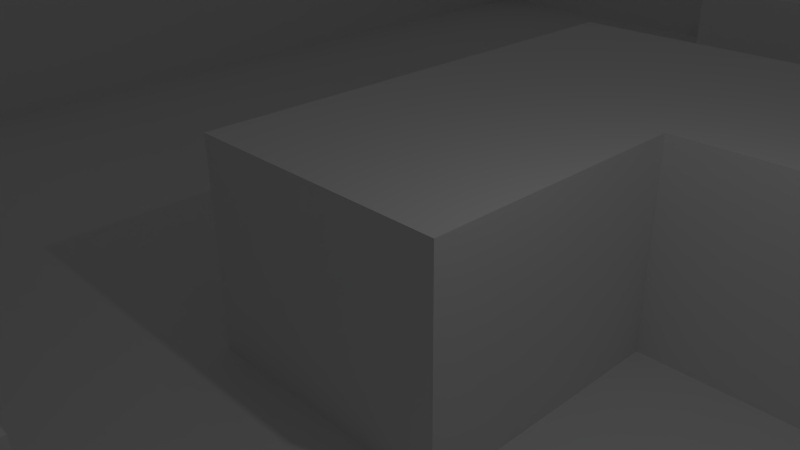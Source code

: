 # Source: level_one.blend  (saved by Blender 2.67.0; exported with 4.5.12 LTS)
import bpy
from mathutils import Matrix  # noqa: F401  (used for matrix-valued properties, if any)

bpy.ops.wm.read_factory_settings(use_empty=True)
scene = bpy.context.scene
scene.name = 'Scene'

# ---- collections
col_collection_1 = bpy.data.collections.new('Collection 1'); scene.collection.children.link(col_collection_1)

# ---- world
world_world = bpy.data.worlds.new('World'); scene.world = world_world
world_world.color = (0.05088, 0.05088, 0.05088)
world_world.use_sun_shadow = False
world_world.sun_shadow_jitter_overblur = 0.0
world_world.cycles.sampling_method = 'MANUAL'
world_world.cycles.sample_map_resolution = 256

# ---- cameras
cam_camera = bpy.data.cameras.new('Camera')
cam_camera.clip_end = 100.0
cam_camera.lens = 35.0
cam_camera.sensor_width = 32.0
cam_camera.sensor_height = 18.0
cam_camera.ortho_scale = 7.314
cam_camera.dof.focus_distance = 0.0
cam_camera.dof.aperture_fstop = 128.0

# ---- lights
light_lamp = bpy.data.lights.new('Lamp', 'POINT')
light_lamp.transmission_factor = 0.0
light_lamp.cutoff_distance = 30.0
light_lamp.energy = 100.0
light_lamp.shadow_buffer_clip_start = 1.001
light_lamp.shadow_soft_size = 0.1
light_lamp.shadow_maximum_resolution = 0.006
light_lamp.use_absolute_resolution = True
light_lamp.cycles.use_multiple_importance_sampling = False

# ---- meshes
me_plane_001 = bpy.data.meshes.new('Plane.001')
me_plane_001.from_pydata([(5.38, -4.787, 0.0), (-4.62, -4.787, 0.0), (5.38, 5.213, 0.0), (-4.62, 5.213, 0.0), (4.38, -4.787, 0.0), (3.38, -4.787, 0.0), (2.38, -4.787, 0.0), (1.38, -4.787, 0.0), (0.3795, -4.787, 0.0), (-0.6205, -4.787, 0.0), (-1.62, -4.787, 0.0), (-2.62, -4.787, 0.0), (-3.62, -4.787, 0.0), (4.38, 5.213, 0.0), (3.38, 5.213, 0.0), (2.38, 5.213, 0.0), (1.38, 5.213, 0.0), (0.3795, 5.213, 0.0), (-0.6205, 5.213, 0.0), (-1.62, 5.213, 0.0), (-2.62, 5.213, 0.0), (-3.62, 5.213, 0.0), (5.38, -3.787, 0.0), (5.38, -2.787, 0.0), (5.38, -1.787, 0.0), (5.38, -0.7872, 0.0), (5.38, 0.2128, 0.0), (5.38, 1.213, 0.0), (5.38, 2.213, 0.0), (5.38, 3.213, 0.0), (5.38, 4.213, 0.0), (-4.62, 4.213, 0.0), (-4.62, 3.213, 0.0), (-4.62, 2.213, 0.0), (-4.62, 1.213, 0.0), (-4.62, 0.2128, 0.0), (-4.62, -0.7872, 0.0), (-4.62, -1.787, 0.0), (-4.62, -2.787, 0.0), (-4.62, -3.787, 0.0), (-3.62, -3.804, 0.0), (-3.62, -2.804, 0.0), (-3.62, 0.2128, 0.0), (-3.62, 1.213, 0.0), (-3.62, 2.213, 0.0), (-3.62, 3.213, 0.0), (-3.62, 4.213, 0.0), (-2.62, -3.804, 0.0), (-2.62, -2.804, 0.0), (-2.62, -1.787, 0.0), (-2.62, -0.7872, 0.0), (-1.62, -3.787, 0.0), (-1.62, -2.787, 0.0), (-1.62, -1.787, 0.0), (-1.62, -0.7872, 0.0), (-0.6205, -3.787, 0.0), (-0.6205, -2.787, 0.0), (-0.6205, -1.787, 0.0), (-0.6205, -0.7872, 0.0), (-0.6205, 0.2128, 0.0), (-0.6205, 1.213, 0.0), (-0.6205, 2.213, 0.0), (-0.6205, 3.213, 0.0), (-0.6205, 4.213, 0.0), (0.3795, -3.787, 0.0), (0.3795, -2.787, 0.0), (0.3795, -1.787, 0.0), (0.3795, -0.7872, 0.0), (0.3795, 0.2128, 0.0), (0.3795, 1.213, 0.0), (0.3795, 2.213, 0.0), (0.3795, 3.213, 0.0), (0.3795, 4.213, 0.0), (1.38, -3.787, 0.0), (1.38, -2.787, 0.0), (1.38, -1.787, 0.0), (1.38, 1.213, 0.0), (1.38, 2.213, 0.0), (1.38, 3.213, 0.0), (1.38, 4.213, 0.0), (2.38, -3.787, 0.0), (2.38, -2.787, 0.0), (2.38, -1.787, 0.0), (2.38, 1.213, 0.0), (2.38, 2.213, 0.0), (2.38, 3.213, 0.0), (2.38, 4.213, 0.0), (3.38, -3.787, 0.0), (3.38, -2.787, 0.0), (3.38, -1.787, 0.0), (3.38, 1.213, 0.0), (3.38, 2.213, 0.0), (4.38, -3.787, 0.0), (4.38, -2.787, 0.0), (4.38, -1.787, 0.0), (4.38, -0.7872, 0.0), (4.38, 0.2128, 0.0), (4.38, 1.213, 0.0), (4.38, 2.213, 0.0), (5.38, 5.213, -0.8), (4.38, 5.213, -0.8), (3.38, 5.213, -0.8), (2.38, 5.213, -0.8), (-0.6205, 5.213, -0.8), (-1.62, 5.213, -0.8), (-2.62, 5.213, -0.8), (-3.62, 5.213, -0.8), (5.38, 2.213, -0.8), (5.38, 3.213, -0.8), (5.38, 4.213, -0.8), (-4.62, 0.2128, -0.8), (-4.62, -0.7872, -0.8), (-4.62, -1.787, -0.8), (-4.62, -2.787, -0.8), (-3.62, -3.804, -0.8), (-3.62, -2.804, -0.8), (-3.62, -1.787, -0.8), (-3.62, -0.7872, -0.8), (-3.62, 0.2128, -0.8), (-3.62, 1.213, -0.8), (-3.62, 2.213, -0.8), (-3.62, 3.213, -0.8), (-3.62, 4.213, -0.8), (-2.62, -3.804, -0.8), (-2.62, -2.804, -0.8), (-2.62, -1.787, -0.8), (-2.62, -0.7872, -0.8), (-2.62, 0.2128, -0.8), (-2.62, 1.213, -0.8), (-2.62, 2.213, -0.8), (-2.62, 3.213, -0.8), (-2.62, 4.213, -0.8), (-1.62, -3.787, -0.8), (-1.62, -2.787, -0.8), (-1.62, -0.7872, -0.8), (-1.62, 0.2128, -0.8), (-1.62, 1.213, -0.8), (-1.62, 2.213, -0.8), (-1.62, 3.213, -0.8), (-1.62, 4.213, -0.8), (-0.6205, -3.787, -0.8), (-0.6205, -2.787, -0.8), (-0.6205, -0.7872, -0.8), (-0.6205, 0.2128, -0.8), (-0.6205, 1.213, -0.8), (-0.6205, 2.213, -0.8), (-0.6205, 3.213, -0.8), (-0.6205, 4.213, -0.8), (0.3795, -3.787, -0.8), (0.3795, -2.787, -0.8), (0.3795, -1.787, -0.8), (0.3795, -0.7872, -0.8), (0.3795, 0.2128, -0.8), (0.3795, 1.213, -0.8), (0.3795, 2.213, -0.8), (0.3795, 3.213, -0.8), (1.38, -3.787, -0.8), (1.38, -2.787, -0.8), (1.38, -1.787, -0.8), (1.38, -0.7872, -0.8), (1.38, 0.2128, -0.8), (1.38, 1.213, -0.8), (1.38, 2.213, -0.8), (1.38, 3.213, -0.8), (2.38, -3.787, -0.8), (2.38, -2.787, -0.8), (2.38, -1.787, -0.8), (2.38, -0.7872, -0.8), (2.38, 0.2128, -0.8), (2.38, 1.213, -0.8), (2.38, 2.213, -0.8), (2.38, 3.213, -0.8), (2.38, 4.213, -0.8), (3.38, -3.787, -0.8), (3.38, -2.787, -0.8), (3.38, -1.787, -0.8), (3.38, -0.7872, -0.8), (3.38, 0.2128, -0.8), (3.38, 1.213, -0.8), (3.38, 2.213, -0.8), (3.38, 3.213, -0.8), (3.38, 4.213, -0.8), (4.38, -3.787, -0.8), (4.38, -2.787, -0.8), (4.38, -1.787, -0.8), (4.38, -0.7872, -0.8), (4.38, 0.2128, -0.8), (4.38, 1.213, -0.8), (4.38, 2.213, -0.8), (4.38, 3.213, -0.8), (4.38, 4.213, -0.8)], [], [(92, 93, 183, 182), (31, 46, 21, 3), (60, 61, 145, 144), (45, 44, 120, 121), (86, 85, 171, 172), (63, 72, 17, 18), (72, 79, 16, 17), (79, 86, 15, 16), (68, 59, 143, 152), (18, 19, 104, 103), (1, 12, 40, 39), (39, 40, 41, 38), (95, 96, 186, 185), (75, 82, 166, 158), (87, 92, 182, 173), (35, 42, 43, 34), (34, 43, 44, 33), (33, 44, 45, 32), (32, 45, 46, 31), (12, 11, 47, 40), (51, 55, 140, 132), (71, 62, 146, 155), (83, 76, 161, 169), (37, 38, 113, 112), (49, 50, 126, 125), (54, 58, 142, 134), (63, 18, 103, 147), (74, 65, 149, 157), (11, 10, 51, 47), (38, 41, 115, 113), (48, 52, 53, 49), (49, 53, 54, 50), (69, 68, 152, 153), (91, 98, 188, 179), (42, 35, 110, 118), (82, 89, 175, 166), (55, 64, 148, 140), (10, 9, 55, 51), (14, 15, 102, 101), (52, 56, 57, 53), (53, 57, 58, 54), (59, 60, 144, 143), (78, 71, 155, 163), (44, 43, 119, 120), (30, 2, 99, 109), (58, 67, 151, 142), (9, 8, 64, 55), (94, 95, 185, 184), (56, 65, 66, 57), (57, 66, 67, 58), (62, 63, 147, 146), (59, 68, 69, 60), (60, 69, 70, 61), (81, 74, 157, 165), (62, 71, 72, 63), (8, 7, 73, 64), (98, 28, 107, 188), (65, 74, 75, 66), (61, 70, 154, 145), (20, 21, 106, 105), (36, 37, 112, 111), (69, 76, 77, 70), (48, 49, 125, 124), (71, 78, 79, 72), (7, 6, 80, 73), (64, 73, 156, 148), (74, 81, 82, 75), (85, 78, 163, 171), (21, 46, 122, 106), (97, 90, 178, 187), (76, 83, 84, 77), (90, 91, 179, 178), (78, 85, 86, 79), (6, 5, 87, 80), (88, 81, 165, 174), (81, 88, 89, 82), (52, 48, 124, 133), (13, 14, 101, 100), (70, 77, 162, 154), (29, 30, 109, 108), (43, 42, 118, 119), (84, 83, 169, 170), (5, 4, 92, 87), (93, 94, 184, 183), (73, 80, 164, 156), (40, 47, 123, 114), (46, 45, 121, 122), (19, 20, 105, 104), (90, 97, 98, 91), (96, 97, 187, 186), (35, 36, 111, 110), (4, 0, 22, 92), (92, 22, 23, 93), (93, 23, 24, 94), (94, 24, 25, 95), (95, 25, 26, 96), (96, 26, 27, 97), (97, 27, 28, 98), (56, 52, 133, 141), (89, 88, 174, 175), (190, 109, 99, 100), (122, 131, 105, 106), (131, 139, 104, 105), (139, 147, 103, 104), (172, 181, 101, 102), (181, 190, 100, 101), (113, 115, 116, 112), (112, 116, 117, 111), (111, 117, 118, 110), (114, 123, 124, 115), (115, 124, 125, 116), (116, 125, 126, 117), (117, 126, 127, 118), (118, 127, 128, 119), (119, 128, 129, 120), (120, 129, 130, 121), (121, 130, 131, 122), (123, 132, 133, 124), (126, 134, 135, 127), (127, 135, 136, 128), (128, 136, 137, 129), (129, 137, 138, 130), (130, 138, 139, 131), (132, 140, 141, 133), (134, 142, 143, 135), (135, 143, 144, 136), (136, 144, 145, 137), (137, 145, 146, 138), (138, 146, 147, 139), (140, 148, 149, 141), (142, 151, 152, 143), (145, 154, 155, 146), (148, 156, 157, 149), (150, 158, 159, 151), (151, 159, 160, 152), (152, 160, 161, 153), (154, 162, 163, 155), (156, 164, 165, 157), (158, 166, 167, 159), (159, 167, 168, 160), (160, 168, 169, 161), (162, 170, 171, 163), (164, 173, 174, 165), (166, 175, 176, 167), (167, 176, 177, 168), (168, 177, 178, 169), (169, 178, 179, 170), (170, 179, 180, 171), (171, 180, 181, 172), (173, 182, 183, 174), (174, 183, 184, 175), (175, 184, 185, 176), (176, 185, 186, 177), (177, 186, 187, 178), (179, 188, 189, 180), (180, 189, 190, 181), (188, 107, 108, 189), (189, 108, 109, 190), (65, 56, 141, 149), (50, 54, 134, 126), (28, 29, 108, 107), (76, 69, 153, 161), (2, 13, 100, 99), (47, 51, 132, 123), (41, 40, 114, 115), (80, 87, 173, 164), (66, 75, 158, 150), (15, 86, 172, 102), (77, 84, 170, 162), (67, 66, 150, 151)])
me_plane_001.use_remesh_preserve_volume = False
me_plane_001.use_remesh_preserve_attributes = False
me_plane_001.use_mirror_vertex_groups = False
me_plane_001.update()

# ---- objects
ob_plane = bpy.data.objects.new('Plane', me_plane_001)
ob_lamp = bpy.data.objects.new('Lamp', light_lamp)
ob_camera = bpy.data.objects.new('Camera', cam_camera)

# ---- transforms, parenting, visibility, modifiers, constraints
ob_plane.location = (-0.8111, -1.066, 0.6254)
ob_plane.scale = (5.0, 5.0, 5.0)
ob_plane.lineart.crease_threshold = 0.0
ob_lamp.location = (4.076, 1.005, 5.904)
ob_lamp.rotation_euler = (0.6503, 0.05522, 1.866)
ob_lamp.lock_rotations_4d = False
ob_lamp.empty_display_type = 'ARROWS'
ob_lamp.color = (0.0, 0.0, 0.0, 0.0)
ob_lamp.lineart.crease_threshold = 0.0
ob_camera.location = (7.481, -6.508, 5.344)
ob_camera.rotation_euler = (1.109, 0.01082, 0.8149)
ob_camera.lock_rotations_4d = False
ob_camera.empty_display_type = 'ARROWS'
ob_camera.color = (0.0, 0.0, 0.0, 0.0)
ob_camera.display_type = 'WIRE'
ob_camera.lineart.crease_threshold = 0.0

# ---- collection membership
col_collection_1.objects.link(ob_plane)
col_collection_1.objects.link(ob_lamp)
col_collection_1.objects.link(ob_camera)

# ---- scene / render settings (as saved in the file)
scene.camera = ob_camera
scene.frame_start = 1; scene.frame_end = 250; scene.frame_set(1)
scene.render.engine = 'BLENDER_EEVEE_NEXT'
scene.render.image_settings.color_mode = 'RGB'
scene.render.image_settings.compression = 90
scene.render.resolution_percentage = 50
scene.render.dither_intensity = 0.0
scene.cycles.use_denoising = False
scene.cycles.samples = 10
scene.cycles.sampling_pattern = 'TABULATED_SOBOL'
scene.cycles.light_sampling_threshold = 0.0
scene.cycles.use_adaptive_sampling = False
scene.cycles.use_light_tree = False
scene.cycles.blur_glossy = 0.0
scene.cycles.volume_bounces = 1
scene.cycles.pixel_filter_type = 'GAUSSIAN'
scene.cycles.sample_clamp_indirect = 0.0
scene.view_settings.view_transform = 'Standard'
bpy.context.view_layer.update()
